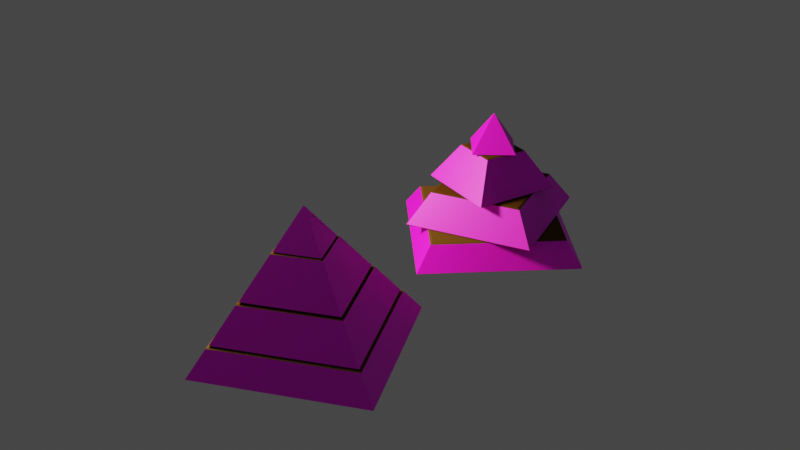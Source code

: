 # Source: PriamideTCPtextura.blend  (saved by Blender 2.90.8; exported with 4.5.12 LTS)
import bpy
from mathutils import Matrix  # noqa: F401  (used for matrix-valued properties, if any)

bpy.ops.wm.read_factory_settings(use_empty=True)
scene = bpy.context.scene
scene.name = 'Scene'

# ---- collections
col_collection = bpy.data.collections.new('Collection'); scene.collection.children.link(col_collection)

# ---- images (referenced by path relative to the original .blend; pixels are not part of the script)
import os
ASSET_DIR = os.environ.get("B2B_ASSET_DIR", "")  # directory of the original .blend (textures are referenced by path, not embedded)
HERE = os.path.dirname(os.path.abspath(__file__))  # packed textures are extracted next to this script under _unpacked/

def load_image(name, relpath, width, height, colorspace="sRGB"):
    """Load a texture the original file referenced (path relative to the .blend, or extracted next to this script)."""
    p = next((c for c in (os.path.join(HERE, relpath), os.path.join(ASSET_DIR, relpath)) if relpath and os.path.exists(c)), "")
    if p:
        img = bpy.data.images.load(p, check_existing=True)
        img.name = name
    else:  # same state as the original file: an image datablock whose file is absent (Cycles renders it pink)
        img = bpy.data.images.new(name, width, height)
        img.source = "FILE"
        img.filepath = "//" + (relpath or name)
    img.colorspace_settings.name = colorspace
    return img
img_pir_midetxt_png = load_image('pirÂmidetxt.png', 'pirÂmidetxt.png', 1024, 1024, 'sRGB')

# ---- materials (node trees are filled in below, after node groups)
mat_material_002 = bpy.data.materials.new('Material.002')
mat_material_002.use_transparent_shadow = False
mat_material_003 = bpy.data.materials.new('Material.003')
mat_material_003.use_transparent_shadow = False
mat_material_005 = bpy.data.materials.new('Material.005')
mat_material_005.use_transparent_shadow = False
mat_material_006 = bpy.data.materials.new('Material.006')
mat_material_006.use_transparent_shadow = False
mat_material_007 = bpy.data.materials.new('Material.007')
mat_material_007.use_transparent_shadow = False
mat_material_008 = bpy.data.materials.new('Material.008')
mat_material_008.use_transparent_shadow = False
mat_material_001 = bpy.data.materials.new('Material.001')
mat_material_001.use_transparent_shadow = False
mat_material_004 = bpy.data.materials.new('Material.004')
mat_material_004.use_transparent_shadow = False

# ---- material node trees
mat_material_002.use_nodes = True; mat_material_002.node_tree.nodes.clear()
_N = mat_material_002.node_tree.nodes; _L = mat_material_002.node_tree.links
n0 = _N.new('ShaderNodeBsdfPrincipled'); n0.name = 'Principled BSDF'; n0.location = (10, 300)
n0.distribution = 'GGX'
n0.subsurface_method = 'BURLEY'
n0.inputs[3].default_value = 1.45
n0.inputs[27].default_value = (0.0, 0.0, 0.0, 1.0)
n0.inputs[28].default_value = 1.0
n1 = _N.new('ShaderNodeOutputMaterial'); n1.name = 'Material Output'; n1.location = (300, 300)
n2 = _N.new('ShaderNodeTexImage'); n2.name = 'Image Texture'; n2.location = (-280, 280)
n2.image = img_pir_midetxt_png
_L.new(n0.outputs[0], n1.inputs[0])
_L.new(n2.outputs[0], n0.inputs[0])
n1.is_active_output = True
mat_material_003.use_nodes = True; mat_material_003.node_tree.nodes.clear()
_N = mat_material_003.node_tree.nodes; _L = mat_material_003.node_tree.links
n0 = _N.new('ShaderNodeBsdfPrincipled'); n0.name = 'Principled BSDF'; n0.location = (10, 300)
n0.distribution = 'GGX'
n0.subsurface_method = 'BURLEY'
n0.inputs[0].default_value = (0.06372, 0.0262, 0.003722, 1.0)
n0.inputs[3].default_value = 1.45
n0.inputs[13].default_value = 0.0
n0.inputs[27].default_value = (0.0, 0.0, 0.0, 1.0)
n0.inputs[28].default_value = 1.0
n1 = _N.new('ShaderNodeOutputMaterial'); n1.name = 'Material Output'; n1.location = (300, 300)
_L.new(n0.outputs[0], n1.inputs[0])
n1.is_active_output = True
mat_material_005.use_nodes = True; mat_material_005.node_tree.nodes.clear()
_N = mat_material_005.node_tree.nodes; _L = mat_material_005.node_tree.links
n0 = _N.new('ShaderNodeBsdfPrincipled'); n0.name = 'Principled BSDF'; n0.location = (10, 300)
n0.distribution = 'GGX'
n0.subsurface_method = 'BURLEY'
n0.inputs[3].default_value = 1.45
n0.inputs[27].default_value = (0.0, 0.0, 0.0, 1.0)
n0.inputs[28].default_value = 1.0
n1 = _N.new('ShaderNodeOutputMaterial'); n1.name = 'Material Output'; n1.location = (300, 300)
n2 = _N.new('ShaderNodeTexImage'); n2.name = 'Image Texture'; n2.location = (-280, 280)
n2.image = img_pir_midetxt_png
_L.new(n0.outputs[0], n1.inputs[0])
_L.new(n2.outputs[0], n0.inputs[0])
n1.is_active_output = True
mat_material_006.use_nodes = True; mat_material_006.node_tree.nodes.clear()
_N = mat_material_006.node_tree.nodes; _L = mat_material_006.node_tree.links
n0 = _N.new('ShaderNodeBsdfPrincipled'); n0.name = 'Principled BSDF'; n0.location = (10, 300)
n0.distribution = 'GGX'
n0.subsurface_method = 'BURLEY'
n0.inputs[0].default_value = (0.06998, 0.03334, 0.004968, 1.0)
n0.inputs[3].default_value = 1.45
n0.inputs[13].default_value = 0.0
n0.inputs[27].default_value = (0.0, 0.0, 0.0, 1.0)
n0.inputs[28].default_value = 1.0
n1 = _N.new('ShaderNodeOutputMaterial'); n1.name = 'Material Output'; n1.location = (300, 300)
_L.new(n0.outputs[0], n1.inputs[0])
n1.is_active_output = True
mat_material_007.use_nodes = True; mat_material_007.node_tree.nodes.clear()
_N = mat_material_007.node_tree.nodes; _L = mat_material_007.node_tree.links
n0 = _N.new('ShaderNodeBsdfPrincipled'); n0.name = 'Principled BSDF'; n0.location = (10, 300)
n0.distribution = 'GGX'
n0.subsurface_method = 'BURLEY'
n0.inputs[3].default_value = 1.45
n0.inputs[27].default_value = (0.0, 0.0, 0.0, 1.0)
n0.inputs[28].default_value = 1.0
n1 = _N.new('ShaderNodeOutputMaterial'); n1.name = 'Material Output'; n1.location = (300, 300)
n2 = _N.new('ShaderNodeTexImage'); n2.name = 'Image Texture'; n2.location = (-280, 280)
n2.image = img_pir_midetxt_png
_L.new(n0.outputs[0], n1.inputs[0])
_L.new(n2.outputs[0], n0.inputs[0])
n1.is_active_output = True
mat_material_008.use_nodes = True; mat_material_008.node_tree.nodes.clear()
_N = mat_material_008.node_tree.nodes; _L = mat_material_008.node_tree.links
n0 = _N.new('ShaderNodeBsdfPrincipled'); n0.name = 'Principled BSDF'; n0.location = (10, 300)
n0.distribution = 'GGX'
n0.subsurface_method = 'BURLEY'
n0.inputs[0].default_value = (0.06372, 0.03073, 0.006054, 1.0)
n0.inputs[3].default_value = 1.45
n0.inputs[13].default_value = 0.0
n0.inputs[27].default_value = (0.0, 0.0, 0.0, 1.0)
n0.inputs[28].default_value = 1.0
n1 = _N.new('ShaderNodeOutputMaterial'); n1.name = 'Material Output'; n1.location = (300, 300)
_L.new(n0.outputs[0], n1.inputs[0])
n1.is_active_output = True
mat_material_001.use_nodes = True; mat_material_001.node_tree.nodes.clear()
_N = mat_material_001.node_tree.nodes; _L = mat_material_001.node_tree.links
n0 = _N.new('ShaderNodeBsdfPrincipled'); n0.name = 'Principled BSDF'; n0.location = (10, 300)
n0.distribution = 'GGX'
n0.subsurface_method = 'BURLEY'
n0.inputs[3].default_value = 1.45
n0.inputs[27].default_value = (0.0, 0.0, 0.0, 1.0)
n0.inputs[28].default_value = 1.0
n1 = _N.new('ShaderNodeOutputMaterial'); n1.name = 'Material Output'; n1.location = (300, 300)
n2 = _N.new('ShaderNodeTexImage'); n2.name = 'Image Texture'; n2.location = (-280, 280)
n2.image = img_pir_midetxt_png
_L.new(n0.outputs[0], n1.inputs[0])
_L.new(n2.outputs[0], n0.inputs[0])
n1.is_active_output = True
mat_material_004.use_nodes = True; mat_material_004.node_tree.nodes.clear()
_N = mat_material_004.node_tree.nodes; _L = mat_material_004.node_tree.links
n0 = _N.new('ShaderNodeBsdfPrincipled'); n0.name = 'Principled BSDF'; n0.location = (10, 300)
n0.distribution = 'GGX'
n0.subsurface_method = 'BURLEY'
n0.inputs[0].default_value = (0.09084, 0.04392, 0.009497, 1.0)
n0.inputs[3].default_value = 1.45
n0.inputs[13].default_value = 0.0
n0.inputs[27].default_value = (0.0, 0.0, 0.0, 1.0)
n0.inputs[28].default_value = 1.0
n1 = _N.new('ShaderNodeOutputMaterial'); n1.name = 'Material Output'; n1.location = (300, 300)
_L.new(n0.outputs[0], n1.inputs[0])
n1.is_active_output = True

# ---- world
world_world = bpy.data.worlds.new('World'); scene.world = world_world
world_world.use_nodes = True; world_world.node_tree.nodes.clear()
_N = world_world.node_tree.nodes; _L = world_world.node_tree.links
n0 = _N.new('ShaderNodeOutputWorld'); n0.name = 'World Output'; n0.location = (300, 300)
n1 = _N.new('ShaderNodeBackground'); n1.name = 'Background'; n1.location = (10, 300)
n1.inputs[0].default_value = (0.05088, 0.05088, 0.05088, 1.0)
_L.new(n1.outputs[0], n0.inputs[0])
n0.is_active_output = True
world_world.color = (0.05088, 0.05088, 0.05088)
world_world.use_sun_shadow = False
world_world.sun_shadow_jitter_overblur = 0.0

# ---- lights
light_point = bpy.data.lights.new('Point', 'POINT')
light_point.color = (1.0, 0.9319, 0.4969)
light_point.transmission_factor = 0.0
light_point.energy = 600.0
light_point.shadow_soft_size = 0.25
light_point.shadow_maximum_resolution = 0.006
light_point.use_absolute_resolution = True

# ---- meshes
me_cone_002 = bpy.data.meshes.new('Cone.002')
me_cone_002.from_pydata([(0.5401, -2.235e-08, -0.1242), (0.5695, -2.489e-08, -0.1389), (-4.75e-08, -0.5401, -0.1242), (-4.978e-08, -0.5695, -0.1389), (-0.5401, 6.519e-09, -0.1242), (-0.5695, 6.791e-09, -0.1389), (0.0, 0.5695, -0.1389), (-1.863e-09, 0.5401, -0.1242), (-6.941e-08, -0.794, -0.588), (-6.892e-08, -0.772, -0.61), (-0.794, 9.468e-09, -0.588), (-0.772, 7.451e-09, -0.61), (-1.863e-09, 0.772, -0.61), (0.0, 0.794, -0.588), (0.772, -3.353e-08, -0.61), (0.794, -3.471e-08, -0.588)], [], [(4, 2, 0, 7), (13, 10, 5, 6), (15, 13, 6, 1), (10, 8, 3, 5), (8, 15, 1, 3), (0, 2, 3, 1), (7, 0, 1, 6), (4, 7, 6, 5), (2, 4, 5, 3), (15, 8, 9, 14), (8, 10, 11, 9), (13, 15, 14, 12), (10, 13, 12, 11), (12, 14, 9, 11)])
me_cone_002.polygons.foreach_set('material_index', [1, 0, 0, 0, 0, 1, 1, 1, 1, 1, 1, 1, 1, 1])
_uv = me_cone_002.uv_layers.new(name='UVMap')
_uv.uv.foreach_set('vector', [0.2055, 0.625, 0.2637, 0.6826, 0.3218, 0.625, 0.2637, 0.5674, 0.2864, 0.2641, 0.4621, 0.2679, 0.4369, 0.4751, 0.3122, 0.4699, 0.03942, 0.2647, 0.2153, 0.2662, 0.1906, 0.4693, 0.06467, 0.4681, 0.5343, 0.2667, 0.7093, 0.2676, 0.6841, 0.4784, 0.561, 0.4775, 0.7802, 0.2674, 0.9555, 0.2699, 0.9332, 0.4616, 0.8073, 0.478, 0.8093, 0.483, 0.9308, 0.4824, 0.93, 0.4877, 0.8099, 0.4879, 0.08198, 0.3175, 0.07216, 0.6413, 0.06909, 0.6513, 0.0797, 0.3041, 0.4293, 0.5238, 0.3203, 0.5227, 0.3133, 0.4772, 0.4363, 0.4789, 0.684, 0.4769, 0.5616, 0.4773, 0.56, 0.4715, 0.685, 0.4712, 0.9634, 0.2699, 0.7749, 0.2704, 0.7739, 0.2639, 0.9641, 0.2627, 0.7166, 0.2711, 0.5288, 0.273, 0.5274, 0.2641, 0.7178, 0.2638, 0.007028, 0.02756, 0.005977, 0.9694, 4.776e-05, 1.0, 4.895e-05, 0.001669, 0.4686, 0.2727, 0.2818, 0.2733, 0.2808, 0.2684, 0.4698, 0.2668, 0.75, 0.5427, 0.6669, 0.625, 0.75, 0.7073, 0.8331, 0.625])
me_cone_002.materials.append(mat_material_002)
me_cone_002.materials.append(mat_material_003)
me_cone_002.use_remesh_fix_poles = True
me_cone_002.use_remesh_preserve_attributes = False
me_cone_002.use_mirror_vertex_groups = False
me_cone_002.update()
me_cone_003 = bpy.data.meshes.new('Cone.003')
me_cone_003.from_pydata([(-4.756e-08, -0.5441, -0.0881), (-4.563e-08, -0.5255, -0.1066), (-0.5441, 6.488e-09, -0.0881), (-0.5255, 7.451e-09, -0.1066), (0.5255, -2.235e-08, -0.1066), (0.5441, -2.378e-08, -0.0881), (9.313e-10, 0.5255, -0.1066), (0.0, 0.5441, -0.0881), (0.2785, -1.217e-08, 0.443), (0.2587, -1.024e-08, 0.4529), (-2.375e-08, -0.2587, 0.4529), (-2.435e-08, -0.2785, 0.443), (0.0, 0.2785, 0.443), (-1.397e-09, 0.2587, 0.4529), (-0.2587, 5.122e-09, 0.4529), (-0.2785, 3.321e-09, 0.443)], [], [(5, 7, 12, 8), (2, 0, 11, 15), (14, 10, 9, 13), (7, 2, 15, 12), (5, 0, 1, 4), (0, 2, 3, 1), (6, 3, 2, 7), (7, 5, 4, 6), (4, 1, 3, 6), (9, 10, 11, 8), (15, 11, 10, 14), (8, 12, 13, 9), (14, 13, 12, 15), (0, 5, 8, 11)])
me_cone_003.polygons.foreach_set('material_index', [0, 0, 1, 0, 1, 1, 1, 1, 1, 1, 1, 1, 1, 0])
_uv = me_cone_003.uv_layers.new(name='UVMap')
_uv.uv.foreach_set('vector', [0.1887, 0.4836, 0.06754, 0.4856, 0.09258, 0.6441, 0.1639, 0.6423, 0.562, 0.4852, 0.6833, 0.4827, 0.6583, 0.6421, 0.587, 0.6442, 0.224, 0.625, 0.2518, 0.6526, 0.2797, 0.625, 0.2518, 0.5974, 0.3145, 0.4853, 0.4357, 0.4833, 0.4109, 0.6422, 0.3396, 0.6444, 0.3806, 0.25, 0.25, 0.1194, 0.2533, 0.1205, 0.3795, 0.2467, 0.25, 0.1194, 0.1194, 0.25, 0.1205, 0.2467, 0.2467, 0.1205, 0.2467, 0.3795, 0.1205, 0.2533, 0.1194, 0.25, 0.25, 0.3806, 0.25, 0.3806, 0.3806, 0.25, 0.3795, 0.2533, 0.2533, 0.3795, 0.6685, 0.625, 0.7251, 0.681, 0.7816, 0.625, 0.7251, 0.569, 0.2797, 0.625, 0.2518, 0.6526, 0.2518, 0.6541, 0.2813, 0.625, 0.2224, 0.625, 0.2518, 0.6541, 0.2518, 0.6526, 0.224, 0.625, 0.2813, 0.625, 0.2518, 0.5959, 0.2518, 0.5974, 0.2797, 0.625, 0.224, 0.625, 0.2518, 0.5974, 0.2518, 0.5959, 0.2224, 0.625, 0.8096, 0.492, 0.9289, 0.4896, 0.9049, 0.642, 0.8337, 0.6429])
me_cone_003.materials.append(mat_material_005)
me_cone_003.materials.append(mat_material_006)
me_cone_003.use_remesh_fix_poles = True
me_cone_003.use_remesh_preserve_attributes = False
me_cone_003.use_mirror_vertex_groups = False
me_cone_003.update()
me_cone_004 = bpy.data.meshes.new('Cone.004')
me_cone_004.from_pydata([(0.0, 0.0, 1.0), (0.0, 0.2489, 0.4706), (0.0, 0.2595, 0.4811), (0.2595, -1.134e-08, 0.4811), (0.2489, -1.024e-08, 0.4706), (-2.268e-08, -0.2595, 0.4811), (-2.142e-08, -0.2489, 0.4706), (-0.2595, 3.094e-09, 0.4811), (-0.2489, 1.863e-09, 0.4706)], [], [(5, 3, 0), (7, 5, 0), (1, 4, 6, 8), (2, 7, 0), (2, 3, 4, 1), (3, 5, 6, 4), (5, 7, 8, 6), (7, 2, 1, 8), (3, 2, 0)])
me_cone_004.polygons.foreach_set('material_index', [0, 0, 1, 0, 1, 1, 1, 1, 0])
_uv = me_cone_004.uv_layers.new(name='UVMap')
_uv.uv.foreach_set('vector', [0.8335, 0.6442, 0.9044, 0.6452, 0.8692, 0.8605, 0.5874, 0.6472, 0.6573, 0.6476, 0.6223, 0.8573, 0.25, 0.3097, 0.3097, 0.25, 0.25, 0.1903, 0.1903, 0.25, 0.4102, 0.6462, 0.3399, 0.6474, 0.3751, 0.8569, 0.25, 0.3123, 0.3123, 0.25, 0.3097, 0.25, 0.25, 0.3097, 0.3123, 0.25, 0.25, 0.1877, 0.25, 0.1903, 0.3097, 0.25, 0.25, 0.1877, 0.1877, 0.25, 0.1903, 0.25, 0.25, 0.1903, 0.1877, 0.25, 0.25, 0.3123, 0.25, 0.3097, 0.1903, 0.25, 0.1626, 0.6487, 0.09281, 0.6483, 0.128, 0.8562])
me_cone_004.materials.append(mat_material_007)
me_cone_004.materials.append(mat_material_008)
me_cone_004.use_remesh_fix_poles = True
me_cone_004.use_remesh_preserve_attributes = False
me_cone_004.use_mirror_vertex_groups = False
me_cone_004.update()
me_cone_005 = bpy.data.meshes.new('Cone.005')
me_cone_005.from_pydata([(-9.313e-10, 0.9799, -1.0), (0.0, 0.9933, -0.9866), (0.9799, -4.191e-08, -1.0), (0.9933, -4.342e-08, -0.9866), (-8.475e-08, -0.9799, -1.0), (-8.684e-08, -0.9933, -0.9866), (-0.9799, 1.118e-08, -1.0), (-0.9933, 1.185e-08, -0.9866), (0.7937, -3.353e-08, -0.6276), (0.8205, -3.587e-08, -0.641), (-6.892e-08, -0.7937, -0.6276), (-7.173e-08, -0.8205, -0.641), (-0.7937, 8.382e-09, -0.6276), (-0.8205, 9.784e-09, -0.641), (0.0, 0.7937, -0.6276), (0.0, 0.8205, -0.641)], [], [(3, 9, 11, 5), (5, 11, 13, 7), (12, 10, 8, 14), (1, 15, 9, 3), (7, 13, 15, 1), (1, 3, 2, 0), (3, 5, 4, 2), (5, 7, 6, 4), (7, 1, 0, 6), (11, 9, 8, 10), (10, 12, 13, 11), (12, 14, 15, 13), (9, 15, 14, 8), (0, 2, 4, 6)])
me_cone_005.polygons.foreach_set('material_index', [0, 0, 1, 0, 0, 0, 0, 0, 0, 1, 1, 1, 1, 1])
_uv = me_cone_005.uv_layers.new(name='UVMap')
_uv.uv.foreach_set('vector', [0.9902, 0.09812, 0.9648, 0.2568, 0.7732, 0.2582, 0.7482, 0.09502, 0.7435, 0.09502, 0.7181, 0.2537, 0.5273, 0.2556, 0.502, 0.09376, 0.1646, 0.625, 0.2501, 0.7096, 0.3355, 0.625, 0.2501, 0.5404, 0.2487, 0.09901, 0.2214, 0.2627, 0.0329, 0.2566, 0.007837, 0.09669, 0.4967, 0.09908, 0.4702, 0.2587, 0.2807, 0.2571, 0.2547, 0.0976, 0.2327, 0.103, 0.01424, 0.09669, 4.773e-05, 4.773e-05, 0.2278, 0.003008, 0.01424, 0.09669, 0.004298, 0.975, 4.818e-05, 0.997, 4.773e-05, 4.773e-05, 0.004298, 0.975, 0.2228, 0.9813, 0.2278, 1.0, 4.818e-05, 0.997, 0.2228, 0.9813, 0.2327, 0.103, 0.2278, 0.003008, 0.2278, 1.0, 0.9656, 0.255, 0.7722, 0.2574, 0.7746, 0.2646, 0.9633, 0.2655, 0.5263, 0.2557, 0.7191, 0.2558, 0.7174, 0.2656, 0.5277, 0.2649, 0.4702, 0.263, 0.2791, 0.2595, 0.2784, 0.2565, 0.4709, 0.2589, 0.0649, 0.3366, 0.178, 0.3247, 0.1664, 0.2574, 0.05822, 0.2692, 0.75, 0.4852, 0.9852, 0.25, 0.75, 0.01482, 0.5148, 0.25])
me_cone_005.materials.append(mat_material_001)
me_cone_005.materials.append(mat_material_004)
me_cone_005.use_remesh_fix_poles = True
me_cone_005.use_remesh_preserve_attributes = False
me_cone_005.use_mirror_vertex_groups = False
me_cone_005.update()
me_cone_001 = bpy.data.meshes.new('Cone.001')
me_cone_001.from_pydata([(0.5401, -2.235e-08, -0.1242), (0.5695, -2.489e-08, -0.1389), (-4.75e-08, -0.5401, -0.1242), (-4.978e-08, -0.5695, -0.1389), (-0.5401, 6.519e-09, -0.1242), (-0.5695, 6.791e-09, -0.1389), (0.0, 0.5695, -0.1389), (-1.863e-09, 0.5401, -0.1242), (-6.941e-08, -0.794, -0.588), (-6.892e-08, -0.772, -0.61), (-0.794, 9.468e-09, -0.588), (-0.772, 7.451e-09, -0.61), (-1.863e-09, 0.772, -0.61), (0.0, 0.794, -0.588), (0.772, -3.353e-08, -0.61), (0.794, -3.471e-08, -0.588)], [], [(4, 2, 0, 7), (13, 10, 5, 6), (15, 13, 6, 1), (10, 8, 3, 5), (8, 15, 1, 3), (0, 2, 3, 1), (7, 0, 1, 6), (4, 7, 6, 5), (2, 4, 5, 3), (15, 8, 9, 14), (8, 10, 11, 9), (13, 15, 14, 12), (10, 13, 12, 11), (12, 14, 9, 11)])
me_cone_001.polygons.foreach_set('material_index', [1, 0, 0, 0, 0, 1, 1, 1, 1, 1, 1, 1, 1, 1])
_uv = me_cone_001.uv_layers.new(name='UVMap')
_uv.uv.foreach_set('vector', [0.2055, 0.625, 0.2637, 0.6826, 0.3218, 0.625, 0.2637, 0.5674, 0.2864, 0.2641, 0.4621, 0.2679, 0.4369, 0.4751, 0.3122, 0.4699, 0.03942, 0.2647, 0.2153, 0.2662, 0.1906, 0.4693, 0.06467, 0.4681, 0.5343, 0.2667, 0.7093, 0.2676, 0.6841, 0.4784, 0.561, 0.4775, 0.7802, 0.2674, 0.9555, 0.2699, 0.9332, 0.4616, 0.8073, 0.478, 0.8093, 0.483, 0.9308, 0.4824, 0.93, 0.4877, 0.8099, 0.4879, 0.08198, 0.3175, 0.07216, 0.6413, 0.06909, 0.6513, 0.0797, 0.3041, 0.4293, 0.5238, 0.3203, 0.5227, 0.3133, 0.4772, 0.4363, 0.4789, 0.684, 0.4769, 0.5616, 0.4773, 0.56, 0.4715, 0.685, 0.4712, 0.9634, 0.2699, 0.7749, 0.2704, 0.7739, 0.2639, 0.9641, 0.2627, 0.7166, 0.2711, 0.5288, 0.273, 0.5274, 0.2641, 0.7178, 0.2638, 0.007028, 0.02756, 0.005977, 0.9694, 4.776e-05, 1.0, 4.895e-05, 0.001669, 0.4686, 0.2727, 0.2818, 0.2733, 0.2808, 0.2684, 0.4698, 0.2668, 0.75, 0.5427, 0.6669, 0.625, 0.75, 0.7073, 0.8331, 0.625])
me_cone_001.materials.append(mat_material_002)
me_cone_001.materials.append(mat_material_003)
me_cone_001.use_remesh_fix_poles = True
me_cone_001.use_remesh_preserve_attributes = False
me_cone_001.use_mirror_vertex_groups = False
me_cone_001.update()
me_cone_006 = bpy.data.meshes.new('Cone.006')
me_cone_006.from_pydata([(-4.756e-08, -0.5441, -0.0881), (-4.563e-08, -0.5255, -0.1066), (-0.5441, 6.488e-09, -0.0881), (-0.5255, 7.451e-09, -0.1066), (0.5255, -2.235e-08, -0.1066), (0.5441, -2.378e-08, -0.0881), (9.313e-10, 0.5255, -0.1066), (0.0, 0.5441, -0.0881), (0.2785, -1.217e-08, 0.443), (0.2587, -1.024e-08, 0.4529), (-2.375e-08, -0.2587, 0.4529), (-2.435e-08, -0.2785, 0.443), (0.0, 0.2785, 0.443), (-1.397e-09, 0.2587, 0.4529), (-0.2587, 5.122e-09, 0.4529), (-0.2785, 3.321e-09, 0.443)], [], [(5, 7, 12, 8), (2, 0, 11, 15), (14, 10, 9, 13), (7, 2, 15, 12), (5, 0, 1, 4), (0, 2, 3, 1), (6, 3, 2, 7), (7, 5, 4, 6), (4, 1, 3, 6), (9, 10, 11, 8), (15, 11, 10, 14), (8, 12, 13, 9), (14, 13, 12, 15), (0, 5, 8, 11)])
me_cone_006.polygons.foreach_set('material_index', [0, 0, 1, 0, 1, 1, 1, 1, 1, 1, 1, 1, 1, 0])
_uv = me_cone_006.uv_layers.new(name='UVMap')
_uv.uv.foreach_set('vector', [0.1887, 0.4836, 0.06754, 0.4856, 0.09258, 0.6441, 0.1639, 0.6423, 0.562, 0.4852, 0.6833, 0.4827, 0.6583, 0.6421, 0.587, 0.6442, 0.224, 0.625, 0.2518, 0.6526, 0.2797, 0.625, 0.2518, 0.5974, 0.3145, 0.4853, 0.4357, 0.4833, 0.4109, 0.6422, 0.3396, 0.6444, 0.3806, 0.25, 0.25, 0.1194, 0.2533, 0.1205, 0.3795, 0.2467, 0.25, 0.1194, 0.1194, 0.25, 0.1205, 0.2467, 0.2467, 0.1205, 0.2467, 0.3795, 0.1205, 0.2533, 0.1194, 0.25, 0.25, 0.3806, 0.25, 0.3806, 0.3806, 0.25, 0.3795, 0.2533, 0.2533, 0.3795, 0.6685, 0.625, 0.7251, 0.681, 0.7816, 0.625, 0.7251, 0.569, 0.2797, 0.625, 0.2518, 0.6526, 0.2518, 0.6541, 0.2813, 0.625, 0.2224, 0.625, 0.2518, 0.6541, 0.2518, 0.6526, 0.224, 0.625, 0.2813, 0.625, 0.2518, 0.5959, 0.2518, 0.5974, 0.2797, 0.625, 0.224, 0.625, 0.2518, 0.5974, 0.2518, 0.5959, 0.2224, 0.625, 0.8096, 0.492, 0.9289, 0.4896, 0.9049, 0.642, 0.8337, 0.6429])
me_cone_006.materials.append(mat_material_005)
me_cone_006.materials.append(mat_material_006)
me_cone_006.use_remesh_fix_poles = True
me_cone_006.use_remesh_preserve_attributes = False
me_cone_006.use_mirror_vertex_groups = False
me_cone_006.update()
me_cone_007 = bpy.data.meshes.new('Cone.007')
me_cone_007.from_pydata([(0.0, 0.0, 1.0), (0.0, 0.2489, 0.4706), (0.0, 0.2595, 0.4811), (0.2595, -1.134e-08, 0.4811), (0.2489, -1.024e-08, 0.4706), (-2.268e-08, -0.2595, 0.4811), (-2.142e-08, -0.2489, 0.4706), (-0.2595, 3.094e-09, 0.4811), (-0.2489, 1.863e-09, 0.4706)], [], [(5, 3, 0), (7, 5, 0), (1, 4, 6, 8), (2, 7, 0), (2, 3, 4, 1), (3, 5, 6, 4), (5, 7, 8, 6), (7, 2, 1, 8), (3, 2, 0)])
me_cone_007.polygons.foreach_set('material_index', [0, 0, 1, 0, 1, 1, 1, 1, 0])
_uv = me_cone_007.uv_layers.new(name='UVMap')
_uv.uv.foreach_set('vector', [0.8335, 0.6442, 0.9044, 0.6452, 0.8692, 0.8605, 0.5874, 0.6472, 0.6573, 0.6476, 0.6223, 0.8573, 0.25, 0.3097, 0.3097, 0.25, 0.25, 0.1903, 0.1903, 0.25, 0.4102, 0.6462, 0.3399, 0.6474, 0.3751, 0.8569, 0.25, 0.3123, 0.3123, 0.25, 0.3097, 0.25, 0.25, 0.3097, 0.3123, 0.25, 0.25, 0.1877, 0.25, 0.1903, 0.3097, 0.25, 0.25, 0.1877, 0.1877, 0.25, 0.1903, 0.25, 0.25, 0.1903, 0.1877, 0.25, 0.25, 0.3123, 0.25, 0.3097, 0.1903, 0.25, 0.1626, 0.6487, 0.09281, 0.6483, 0.128, 0.8562])
me_cone_007.materials.append(mat_material_007)
me_cone_007.materials.append(mat_material_008)
me_cone_007.use_remesh_fix_poles = True
me_cone_007.use_remesh_preserve_attributes = False
me_cone_007.use_mirror_vertex_groups = False
me_cone_007.update()
me_cone_008 = bpy.data.meshes.new('Cone.008')
me_cone_008.from_pydata([(-9.313e-10, 0.9799, -1.0), (0.0, 0.9933, -0.9866), (0.9799, -4.191e-08, -1.0), (0.9933, -4.342e-08, -0.9866), (-8.475e-08, -0.9799, -1.0), (-8.684e-08, -0.9933, -0.9866), (-0.9799, 1.118e-08, -1.0), (-0.9933, 1.185e-08, -0.9866), (0.7937, -3.353e-08, -0.6276), (0.8205, -3.587e-08, -0.641), (-6.892e-08, -0.7937, -0.6276), (-7.173e-08, -0.8205, -0.641), (-0.7937, 8.382e-09, -0.6276), (-0.8205, 9.784e-09, -0.641), (0.0, 0.7937, -0.6276), (0.0, 0.8205, -0.641)], [], [(3, 9, 11, 5), (5, 11, 13, 7), (12, 10, 8, 14), (1, 15, 9, 3), (7, 13, 15, 1), (1, 3, 2, 0), (3, 5, 4, 2), (5, 7, 6, 4), (7, 1, 0, 6), (11, 9, 8, 10), (10, 12, 13, 11), (12, 14, 15, 13), (9, 15, 14, 8), (0, 2, 4, 6)])
me_cone_008.polygons.foreach_set('material_index', [0, 0, 1, 0, 0, 0, 0, 0, 0, 1, 1, 1, 1, 1])
_uv = me_cone_008.uv_layers.new(name='UVMap')
_uv.uv.foreach_set('vector', [0.9902, 0.09812, 0.9648, 0.2568, 0.7732, 0.2582, 0.7482, 0.09502, 0.7435, 0.09502, 0.7181, 0.2537, 0.5273, 0.2556, 0.502, 0.09376, 0.1646, 0.625, 0.2501, 0.7096, 0.3355, 0.625, 0.2501, 0.5404, 0.2487, 0.09901, 0.2214, 0.2627, 0.0329, 0.2566, 0.007837, 0.09669, 0.4967, 0.09908, 0.4702, 0.2587, 0.2807, 0.2571, 0.2547, 0.0976, 0.2327, 0.103, 0.01424, 0.09669, 4.773e-05, 4.773e-05, 0.2278, 0.003008, 0.01424, 0.09669, 0.004298, 0.975, 4.818e-05, 0.997, 4.773e-05, 4.773e-05, 0.004298, 0.975, 0.2228, 0.9813, 0.2278, 1.0, 4.818e-05, 0.997, 0.2228, 0.9813, 0.2327, 0.103, 0.2278, 0.003008, 0.2278, 1.0, 0.9656, 0.255, 0.7722, 0.2574, 0.7746, 0.2646, 0.9633, 0.2655, 0.5263, 0.2557, 0.7191, 0.2558, 0.7174, 0.2656, 0.5277, 0.2649, 0.4702, 0.263, 0.2791, 0.2595, 0.2784, 0.2565, 0.4709, 0.2589, 0.0649, 0.3366, 0.178, 0.3247, 0.1664, 0.2574, 0.05822, 0.2692, 0.75, 0.4852, 0.9852, 0.25, 0.75, 0.01482, 0.5148, 0.25])
me_cone_008.materials.append(mat_material_001)
me_cone_008.materials.append(mat_material_004)
me_cone_008.use_remesh_fix_poles = True
me_cone_008.use_remesh_preserve_attributes = False
me_cone_008.use_mirror_vertex_groups = False
me_cone_008.update()

# ---- objects
ob_cone = bpy.data.objects.new('Cone', me_cone_002)
ob_cone_001 = bpy.data.objects.new('Cone.001', me_cone_003)
ob_cone_002 = bpy.data.objects.new('Cone.002', me_cone_004)
ob_cone_003 = bpy.data.objects.new('Cone.003', me_cone_005)
ob_point = bpy.data.objects.new('Point', light_point)
ob_cone_004 = bpy.data.objects.new('Cone.004', me_cone_001)
ob_cone_005 = bpy.data.objects.new('Cone.005', me_cone_006)
ob_cone_006 = bpy.data.objects.new('Cone.006', me_cone_007)
ob_cone_007 = bpy.data.objects.new('Cone.007', me_cone_008)

# ---- transforms, parenting, visibility, modifiers, constraints
ob_cone.location = (0.000284, -5.037e-05, 0.5059)
ob_cone.rotation_euler = (0.0, -0.0, -3.493)
ob_cone.scale = (0.8613, 0.8524, 0.5099)
ob_cone.lineart.crease_threshold = 0.0
ob_cone_001.location = (0.000276, -4.746e-05, 0.497)
ob_cone_001.rotation_euler = (0.0, -0.0, -3.493)
ob_cone_001.scale = (0.8613, 0.8524, 0.5099)
ob_cone_001.lineart.crease_threshold = 0.0
ob_cone_002.location = (-0.0001754, 0.0001179, 0.4877)
ob_cone_002.rotation_euler = (0.0, -0.0, -3.493)
ob_cone_002.scale = (0.8613, 0.8524, 0.5099)
ob_cone_002.lineart.crease_threshold = 0.0
ob_cone_003.location = (0.0002013, -2.008e-05, 0.5175)
ob_cone_003.rotation_euler = (0.0, -0.0, -3.493)
ob_cone_003.scale = (0.8613, 0.8524, 0.5099)
ob_cone_003.lineart.crease_threshold = 0.0
ob_point.location = (-1.498, 0.0, 1.777)
ob_point.lineart.crease_threshold = 0.0
ob_cone_004.location = (2.341e-05, 1.983, 0.5059)
ob_cone_004.rotation_euler = (0.0, -0.0, -0.5309)
ob_cone_004.scale = (0.8613, 0.8524, 0.5099)
ob_cone_004.lineart.crease_threshold = 0.0
ob_cone_005.location = (3.052e-05, 1.983, 0.497)
ob_cone_005.rotation_euler = (0.0, -0.0, 2.032)
ob_cone_005.scale = (0.8613, 0.8524, 0.5099)
ob_cone_005.lineart.crease_threshold = 0.0
ob_cone_006.location = (0.0004344, 1.983, 0.4877)
ob_cone_006.rotation_euler = (0.0, -0.0, -0.1146)
ob_cone_006.scale = (0.8613, 0.8524, 0.5099)
ob_cone_006.lineart.crease_threshold = 0.0
ob_cone_007.location = (9.739e-05, 1.983, 0.5175)
ob_cone_007.rotation_euler = (0.0, -0.0, 1.542)
ob_cone_007.scale = (0.8613, 0.8524, 0.5099)
ob_cone_007.lineart.crease_threshold = 0.0

# ---- collection membership
col_collection.objects.link(ob_cone)
col_collection.objects.link(ob_cone_001)
col_collection.objects.link(ob_cone_002)
col_collection.objects.link(ob_cone_003)
col_collection.objects.link(ob_point)
col_collection.objects.link(ob_cone_004)
col_collection.objects.link(ob_cone_005)
col_collection.objects.link(ob_cone_006)
col_collection.objects.link(ob_cone_007)

# ---- scene / render settings (as saved in the file)
scene.frame_start = 1; scene.frame_end = 250; scene.frame_set(1)
scene.render.engine = 'BLENDER_EEVEE_NEXT'
scene.cycles.use_denoising = False
scene.cycles.samples = 128
scene.cycles.sampling_pattern = 'TABULATED_SOBOL'
scene.cycles.use_adaptive_sampling = False
scene.cycles.use_light_tree = False
scene.view_settings.view_transform = 'Filmic'
bpy.context.view_layer.update()

# ---- added for rendering (the .blend has no active camera): camera
cam_auto = bpy.data.cameras.new('AutoCamera')
cam_auto.lens = 50.0
cam_auto.sensor_width = 36.0
cam_auto.clip_end = 1000.0
ob_auto_camera = bpy.data.objects.new('AutoCamera', cam_auto)
scene.collection.objects.link(ob_auto_camera)
ob_auto_camera.location = (4.31912, -4.27099, 3.95772)
ob_auto_camera.rotation_euler = (1.09748, -7.21219e-08, 0.694738)
scene.camera = ob_auto_camera
bpy.context.view_layer.update()
